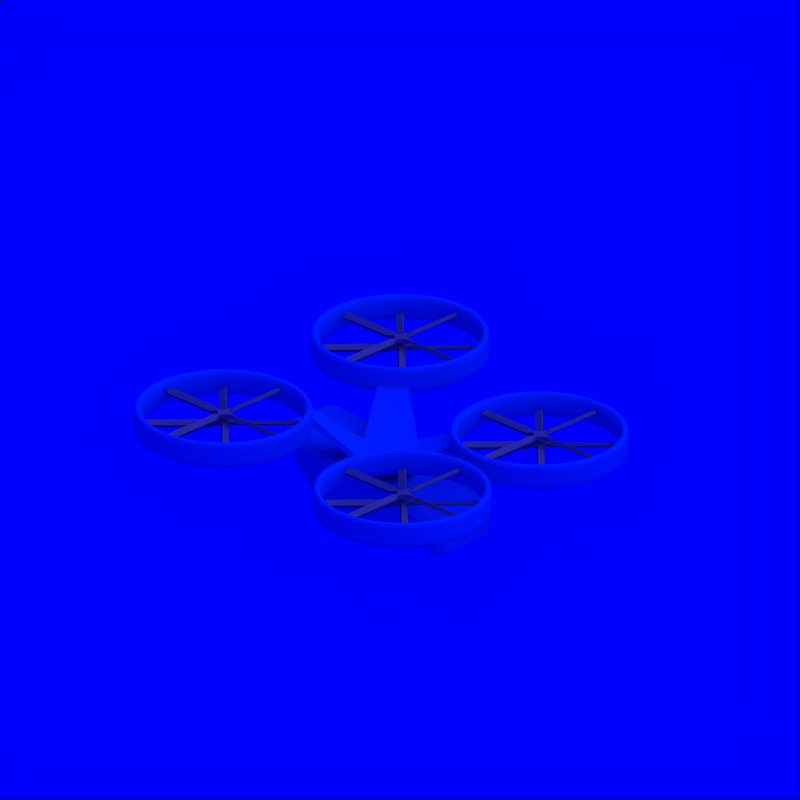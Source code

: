 # Source: Quadcopter_1.blend  (saved by Blender 2.71.0; exported with 4.5.12 LTS)
import bpy
from mathutils import Matrix  # noqa: F401  (used for matrix-valued properties, if any)

bpy.ops.wm.read_factory_settings(use_empty=True)
scene = bpy.context.scene
scene.name = 'Scene'

# ---- collections
col_collection_1 = bpy.data.collections.new('Collection 1'); scene.collection.children.link(col_collection_1)
col_collection_2 = bpy.data.collections.new('Collection 2'); scene.collection.children.link(col_collection_2)
col_collection_2.hide_render = True
col_collection_2.hide_viewport = True

# ---- materials (node trees are filled in below, after node groups)
mat_cc = bpy.data.materials.new('CC')
mat_cc.alpha_threshold = 0.0
mat_cc.diffuse_color = (0.0, 0.376, 0.827, 1.0)
mat_cc.roughness = 0.5
mat_cc.specular_intensity = 0.2
mat_cc.line_color = (0.0, 0.0, 0.0, 1.0)
mat_grey = bpy.data.materials.new('Grey')
mat_grey.alpha_threshold = 0.0
mat_grey.diffuse_color = (0.5, 0.5, 0.5, 1.0)
mat_grey.roughness = 0.5
mat_grey.specular_intensity = 0.2
mat_grey.line_color = (0.0, 0.0, 0.0, 1.0)
mat_white = bpy.data.materials.new('White')
mat_white.alpha_threshold = 0.0
mat_white.diffuse_color = (0.7, 0.7, 0.7, 1.0)
mat_white.roughness = 0.5
mat_white.specular_intensity = 0.2
mat_white.line_color = (0.0, 0.0, 0.0, 1.0)
mat_invisible = bpy.data.materials.new('Invisible')
mat_invisible.alpha_threshold = 0.0
mat_invisible.diffuse_color = (1.0, 1.0, 1.0, 1.0)
mat_invisible.roughness = 0.5
mat_invisible.specular_intensity = 0.0

# ---- material node trees

# ---- world
world_world = bpy.data.worlds.new('World'); scene.world = world_world
world_world.color = (0.0, 0.0, 1.0)
world_world.use_sun_shadow = False
world_world.sun_shadow_jitter_overblur = 0.0
world_world.cycles.sampling_method = 'MANUAL'
world_world.cycles.sample_map_resolution = 256

# ---- cameras
cam_camera_002 = bpy.data.cameras.new('Camera.002')
cam_camera_002.type = 'ORTHO'
cam_camera_002.passepartout_alpha = 0.2
cam_camera_002.clip_end = 100.0
cam_camera_002.lens = 35.0
cam_camera_002.sensor_width = 32.0
cam_camera_002.sensor_height = 18.0
cam_camera_002.show_passepartout = False
cam_camera_002.show_safe_areas = True
cam_camera_002.dof.focus_distance = 0.0
cam_camera_002.dof.aperture_fstop = 128.0

# ---- lights
light_lamp = bpy.data.lights.new('Lamp', 'SUN')
light_lamp.transmission_factor = 0.0
light_lamp.angle = 1.571
light_lamp.energy = 1.0
light_lamp.shadow_buffer_clip_start = 0.5
light_lamp.shadow_soft_size = 1.0
light_lamp.shadow_cascade_max_distance = 1000.0
light_lamp.cycles.use_multiple_importance_sampling = False

# ---- meshes
me_cube_002 = bpy.data.meshes.new('Cube.002')
me_cube_002.from_pydata([(0.7994, -1.223, 1.275), (6.04e-08, -0.8, 0.6), (0.6, -0.2, 0.6), (-3.02e-08, 0.4, 0.6), (1.51e-08, -0.2, 0.6), (1.05, -0.9141, 1.275), (0.85, 0.35, 0.8089), (0.4781, 0.65, 0.8089)], [], [(2, 1, 4), (3, 7, 6, 2), (2, 5, 0, 1), (2, 4, 3)])
me_cube_002.materials.append(mat_cc)
me_cube_002.use_remesh_preserve_volume = False
me_cube_002.use_remesh_preserve_attributes = False
me_cube_002.use_mirror_vertex_groups = False
me_cube_002.update()
me_plane_002 = bpy.data.meshes.new('Plane.002')
me_plane_002.from_pydata([(-0.05, -0.06, 0.0), (0.05, -0.06, 0.0), (-0.05, 0.04, 0.0), (0.05, 0.04, 0.0), (-0.025, 0.09, 0.0), (0.025, 0.09, 0.0), (0.1, -0.035, 0.0), (0.1, 0.015, 0.0), (-0.025, -0.11, 0.0), (0.025, -0.11, 0.0), (-0.1, -0.035, 0.0), (-0.1, 0.015, 0.0), (-1.025, -0.0533, -0.025), (-1.025, 0.0333, 0.025), (-0.2, -0.0533, -0.025), (-0.2, 0.0333, 0.025), (-0.0433, 0.19, -0.025), (0.0433, 0.19, 0.025), (-0.0433, 1.015, -0.025), (0.0433, 1.015, 0.025), (0.2, -0.0533, 0.025), (0.2, 0.0333, -0.025), (1.025, -0.0533, 0.025), (1.025, 0.0333, -0.025), (-0.0433, -0.21, 0.025), (0.0433, -0.21, -0.025), (-0.0433, -1.035, 0.025), (0.0433, -1.035, -0.025)], [], [(0, 1, 3, 2), (2, 3, 5, 4), (3, 1, 6, 7), (1, 0, 8, 9), (0, 2, 11, 10), (14, 15, 13, 12), (10, 11, 15, 14), (4, 5, 17, 16), (16, 17, 19, 18), (7, 6, 20, 21), (21, 20, 22, 23), (9, 8, 24, 25), (25, 24, 26, 27)])
me_plane_002.materials.append(mat_grey)
me_plane_002.use_remesh_preserve_volume = False
me_plane_002.use_remesh_preserve_attributes = False
me_plane_002.use_mirror_vertex_groups = False
me_plane_002.update()
me_cylinder = bpy.data.meshes.new('Cylinder')
me_cylinder.from_pydata([(0.0, 1.0, -2.111), (0.0, 1.0, 1.0), (0.1951, 0.9808, -2.111), (0.1951, 0.9808, 1.0), (0.3827, 0.9239, -2.111), (0.3827, 0.9239, 1.0), (0.5556, 0.8315, -2.111), (0.5556, 0.8315, 1.0), (0.7071, 0.7071, -2.111), (0.7071, 0.7071, 1.0), (0.8315, 0.5556, -2.111), (0.8315, 0.5556, 1.0), (0.9239, 0.3827, -2.111), (0.9239, 0.3827, 1.0), (0.9808, 0.1951, -2.111), (0.9808, 0.1951, 1.0), (1.0, 7.55e-08, -2.111), (1.0, 7.55e-08, 1.0), (0.9808, -0.1951, -2.111), (0.9808, -0.1951, 1.0), (0.9239, -0.3827, -2.111), (0.9239, -0.3827, 1.0), (0.8315, -0.5556, -2.111), (0.8315, -0.5556, 1.0), (0.7071, -0.7071, -2.111), (0.7071, -0.7071, 1.0), (0.5556, -0.8315, -2.111), (0.5556, -0.8315, 1.0), (0.3827, -0.9239, -2.111), (0.3827, -0.9239, 1.0), (0.1951, -0.9808, -2.111), (0.1951, -0.9808, 1.0), (-3.258e-07, -1.0, -2.111), (-3.258e-07, -1.0, 1.0), (-0.1951, -0.9808, -2.111), (-0.1951, -0.9808, 1.0), (-0.3827, -0.9239, -2.111), (-0.3827, -0.9239, 1.0), (-0.5556, -0.8315, -2.111), (-0.5556, -0.8315, 1.0), (-0.7071, -0.7071, -2.111), (-0.7071, -0.7071, 1.0), (-0.8315, -0.5556, -2.111), (-0.8315, -0.5556, 1.0), (-0.9239, -0.3827, -2.111), (-0.9239, -0.3827, 1.0), (-0.9808, -0.1951, -2.111), (-0.9808, -0.1951, 1.0), (-1.0, 9.656e-07, -2.111), (-1.0, 9.656e-07, 1.0), (-0.9808, 0.1951, -2.111), (-0.9808, 0.1951, 1.0), (-0.9239, 0.3827, -2.111), (-0.9239, 0.3827, 1.0), (-0.8315, 0.5556, -2.111), (-0.8315, 0.5556, 1.0), (-0.7071, 0.7071, -2.111), (-0.7071, 0.7071, 1.0), (-0.5556, 0.8315, -2.111), (-0.5556, 0.8315, 1.0), (-0.3827, 0.9239, -2.111), (-0.3827, 0.9239, 1.0), (-0.1951, 0.9808, -2.111), (-0.1951, 0.9808, 1.0), (0.0, 0.9, -2.111), (0.0, 0.9, 1.0), (0.1756, 0.8827, -2.111), (0.1756, 0.8827, 1.0), (0.3444, 0.8315, -2.111), (0.3444, 0.8315, 1.0), (0.5, 0.7483, -2.111), (0.5, 0.7483, 1.0), (0.6364, 0.6364, -2.111), (0.6364, 0.6364, 1.0), (0.7483, 0.5, -2.111), (0.7483, 0.5, 1.0), (0.8315, 0.3444, -2.111), (0.8315, 0.3444, 1.0), (0.8827, 0.1756, -2.111), (0.8827, 0.1756, 1.0), (0.9, 6.795e-08, -2.111), (0.9, 6.795e-08, 1.0), (0.8827, -0.1756, -2.111), (0.8827, -0.1756, 1.0), (0.8315, -0.3444, -2.111), (0.8315, -0.3444, 1.0), (0.7483, -0.5, -2.111), (0.7483, -0.5, 1.0), (0.6364, -0.6364, -2.111), (0.6364, -0.6364, 1.0), (0.5, -0.7483, -2.111), (0.5, -0.7483, 1.0), (0.3444, -0.8315, -2.111), (0.3444, -0.8315, 1.0), (0.1756, -0.8827, -2.111), (0.1756, -0.8827, 1.0), (-2.933e-07, -0.9, -2.111), (-2.933e-07, -0.9, 1.0), (-0.1756, -0.8827, -2.111), (-0.1756, -0.8827, 1.0), (-0.3444, -0.8315, -2.111), (-0.3444, -0.8315, 1.0), (-0.5, -0.7483, -2.111), (-0.5, -0.7483, 1.0), (-0.6364, -0.6364, -2.111), (-0.6364, -0.6364, 1.0), (-0.7483, -0.5, -2.111), (-0.7483, -0.5, 1.0), (-0.8315, -0.3444, -2.111), (-0.8315, -0.3444, 1.0), (-0.8827, -0.1756, -2.111), (-0.8827, -0.1756, 1.0), (-0.9, 8.69e-07, -2.111), (-0.9, 8.69e-07, 1.0), (-0.8827, 0.1756, -2.111), (-0.8827, 0.1756, 1.0), (-0.8315, 0.3444, -2.111), (-0.8315, 0.3444, 1.0), (-0.7483, 0.5, -2.111), (-0.7483, 0.5, 1.0), (-0.6364, 0.6364, -2.111), (-0.6364, 0.6364, 1.0), (-0.5, 0.7483, -2.111), (-0.5, 0.7483, 1.0), (-0.3444, 0.8315, -2.111), (-0.3444, 0.8315, 1.0), (-0.1756, 0.8827, -2.111), (-0.1756, 0.8827, 1.0), (0.0, 1.0, 0.0), (0.1951, 0.9808, 0.0), (0.3827, 0.9239, 0.0), (0.5556, 0.8315, 0.0), (0.7071, 0.7071, 0.0), (0.8315, 0.5556, 0.0), (0.9239, 0.3827, 0.0), (0.9808, 0.1951, 0.0), (1.0, 7.55e-08, 0.0), (0.9808, -0.1951, 0.0), (0.9239, -0.3827, 0.0), (0.8315, -0.5556, 0.0), (0.7071, -0.7071, 0.0), (0.5556, -0.8315, 0.0), (0.3827, -0.9239, 0.0), (0.1951, -0.9808, 0.0), (-3.258e-07, -1.0, 0.0), (-0.1951, -0.9808, 0.0), (-0.3827, -0.9239, 0.0), (-0.5556, -0.8315, 0.0), (-0.7071, -0.7071, 0.0), (-0.8315, -0.5556, 0.0), (-0.9239, -0.3827, 0.0), (-0.9808, -0.1951, 0.0), (-1.0, 9.656e-07, 0.0), (-0.9808, 0.1951, 0.0), (-0.9239, 0.3827, 0.0), (-0.8315, 0.5556, 0.0), (-0.7071, 0.7071, 0.0), (-0.5556, 0.8315, 0.0), (-0.3827, 0.9239, 0.0), (-0.1951, 0.9808, 0.0), (0.1951, 0.9808, -1.056), (0.3827, 0.9239, -1.056), (0.5556, 0.8315, -1.056), (0.7071, 0.7071, -1.056), (0.8315, 0.5556, -1.056), (0.9239, 0.3827, -1.056), (0.9808, 0.1951, -1.056), (1.0, 7.55e-08, -1.056), (0.9808, -0.1951, -1.056), (0.9239, -0.3827, -1.056), (0.8315, -0.5556, -1.056), (0.7071, -0.7071, -1.056), (0.5556, -0.8315, -1.056), (0.3827, -0.9239, -1.056), (0.1951, -0.9808, -1.056), (-3.258e-07, -1.0, -1.056), (-0.1951, -0.9808, -1.056), (-0.3827, -0.9239, -1.056), (-0.5556, -0.8315, -1.056), (-0.7071, -0.7071, -1.056), (-0.8315, -0.5556, -1.056), (-0.9239, -0.3827, -1.056), (-0.9808, -0.1951, -1.056), (-1.0, 9.656e-07, -1.056), (-0.9808, 0.1951, -1.056), (-0.9239, 0.3827, -1.056), (-0.8315, 0.5556, -1.056), (-0.7071, 0.7071, -1.056), (-0.5556, 0.8315, -1.056), (-0.3827, 0.9239, -1.056), (-0.1951, 0.9808, -1.056), (0.0, 1.0, -1.056)], [], [(128, 1, 3, 129), (129, 3, 5, 130), (130, 5, 7, 131), (131, 7, 9, 132), (132, 9, 11, 133), (133, 11, 13, 134), (134, 13, 15, 135), (135, 15, 17, 136), (136, 17, 19, 137), (137, 19, 21, 138), (138, 21, 23, 139), (139, 23, 25, 140), (140, 25, 27, 141), (141, 27, 29, 142), (142, 29, 31, 143), (143, 31, 33, 144), (144, 33, 35, 145), (145, 35, 37, 146), (146, 37, 39, 147), (147, 39, 41, 148), (148, 41, 43, 149), (149, 43, 45, 150), (150, 45, 47, 151), (151, 47, 49, 152), (152, 49, 51, 153), (153, 51, 53, 154), (154, 53, 55, 155), (155, 55, 57, 156), (156, 57, 59, 157), (157, 59, 61, 158), (14, 16, 80, 78), (159, 63, 1, 128), (158, 61, 63, 159), (63, 127, 65, 1), (64, 66, 67, 65), (66, 68, 69, 67), (68, 70, 71, 69), (70, 72, 73, 71), (72, 74, 75, 73), (74, 76, 77, 75), (76, 78, 79, 77), (78, 80, 81, 79), (80, 82, 83, 81), (82, 84, 85, 83), (84, 86, 87, 85), (86, 88, 89, 87), (88, 90, 91, 89), (90, 92, 93, 91), (92, 94, 95, 93), (94, 96, 97, 95), (96, 98, 99, 97), (98, 100, 101, 99), (100, 102, 103, 101), (102, 104, 105, 103), (104, 106, 107, 105), (106, 108, 109, 107), (108, 110, 111, 109), (110, 112, 113, 111), (112, 114, 115, 113), (114, 116, 117, 115), (116, 118, 119, 117), (118, 120, 121, 119), (120, 122, 123, 121), (122, 124, 125, 123), (33, 31, 95, 97), (126, 64, 65, 127), (124, 126, 127, 125), (62, 0, 64, 126), (69, 71, 7, 5), (124, 122, 58, 60), (19, 83, 85, 21), (77, 79, 15, 13), (6, 8, 72, 70), (84, 82, 18, 20), (30, 32, 96, 94), (14, 78, 76, 12), (11, 75, 77, 13), (93, 95, 31, 29), (75, 11, 9, 73), (69, 5, 3, 67), (27, 25, 89, 91), (9, 7, 71, 73), (25, 23, 87, 89), (85, 87, 23, 21), (76, 74, 10, 12), (24, 26, 90, 88), (57, 121, 123, 59), (30, 94, 92, 28), (19, 17, 81, 83), (22, 86, 84, 20), (17, 15, 79, 81), (49, 113, 115, 51), (27, 91, 93, 29), (55, 53, 117, 119), (8, 10, 74, 72), (109, 45, 43, 107), (41, 105, 107, 43), (101, 37, 35, 99), (117, 53, 51, 115), (33, 97, 99, 35), (47, 45, 109, 111), (92, 90, 26, 28), (32, 34, 98, 96), (39, 37, 101, 103), (0, 2, 66, 64), (125, 61, 59, 123), (39, 103, 105, 41), (55, 119, 121, 57), (63, 61, 125, 127), (108, 106, 42, 44), (86, 22, 24, 88), (68, 66, 2, 4), (47, 111, 113, 49), (65, 67, 3, 1), (6, 70, 68, 4), (38, 40, 104, 102), (46, 110, 108, 44), (100, 98, 34, 36), (46, 48, 112, 110), (54, 118, 116, 52), (116, 114, 50, 52), (38, 102, 100, 36), (62, 126, 124, 60), (56, 58, 122, 120), (54, 56, 120, 118), (40, 42, 106, 104), (48, 50, 114, 112), (16, 18, 82, 80), (191, 128, 129, 160), (160, 129, 130, 161), (161, 130, 131, 162), (162, 131, 132, 163), (163, 132, 133, 164), (164, 133, 134, 165), (165, 134, 135, 166), (166, 135, 136, 167), (167, 136, 137, 168), (168, 137, 138, 169), (169, 138, 139, 170), (170, 139, 140, 171), (171, 140, 141, 172), (172, 141, 142, 173), (173, 142, 143, 174), (174, 143, 144, 175), (175, 144, 145, 176), (176, 145, 146, 177), (177, 146, 147, 178), (178, 147, 148, 179), (179, 148, 149, 180), (180, 149, 150, 181), (181, 150, 151, 182), (182, 151, 152, 183), (183, 152, 153, 184), (184, 153, 154, 185), (185, 154, 155, 186), (186, 155, 156, 187), (187, 156, 157, 188), (188, 157, 158, 189), (190, 159, 128, 191), (189, 158, 159, 190), (0, 191, 160, 2), (2, 160, 161, 4), (4, 161, 162, 6), (6, 162, 163, 8), (8, 163, 164, 10), (10, 164, 165, 12), (12, 165, 166, 14), (14, 166, 167, 16), (16, 167, 168, 18), (18, 168, 169, 20), (20, 169, 170, 22), (22, 170, 171, 24), (24, 171, 172, 26), (26, 172, 173, 28), (28, 173, 174, 30), (30, 174, 175, 32), (32, 175, 176, 34), (34, 176, 177, 36), (36, 177, 178, 38), (38, 178, 179, 40), (40, 179, 180, 42), (42, 180, 181, 44), (44, 181, 182, 46), (46, 182, 183, 48), (48, 183, 184, 50), (50, 184, 185, 52), (52, 185, 186, 54), (54, 186, 187, 56), (56, 187, 188, 58), (58, 188, 189, 60), (62, 190, 191, 0), (60, 189, 190, 62)])
me_cylinder.polygons.foreach_set('use_smooth', [True] * 192)
me_cylinder.materials.append(mat_cc)
me_cylinder.use_remesh_preserve_volume = False
me_cylinder.use_remesh_preserve_attributes = False
me_cylinder.use_mirror_vertex_groups = False
me_cylinder.update()
me_cube = bpy.data.meshes.new('Cube')
me_cube.from_pydata([(-0.56, 1.4, -0.42), (-0.784, -1.0, -0.188), (0.784, -1.0, -0.188), (0.56, 1.4, -0.42), (-0.56, 1.4, 0.02), (-0.784, -1.0, 0.588), (0.784, -1.0, 0.588), (0.56, 1.4, 0.02), (0.784, 0.6, 0.588), (-0.784, 0.6, 0.588), (0.784, 0.6, -0.188), (-0.784, 0.6, -0.188), (-0.5096, -2.0, 0.4178), (0.5096, -2.0, 0.4178), (-0.5096, -2.0, 0.7822), (0.5096, -2.0, 0.7822)], [], [(2, 6, 15, 13), (5, 14, 15, 6), (10, 2, 1, 11), (3, 7, 8, 10), (9, 5, 6, 8), (9, 11, 1, 5), (4, 0, 11, 9), (3, 10, 11, 0), (4, 9, 8, 7), (10, 8, 6, 2), (2, 13, 12, 1), (5, 1, 12, 14), (12, 13, 15, 14), (0, 4, 7, 3)])
me_cube.materials.append(mat_cc)
me_cube.use_remesh_preserve_volume = False
me_cube.use_remesh_preserve_attributes = False
me_cube.use_mirror_vertex_groups = False
me_cube.update()
me_icosphere_003 = bpy.data.meshes.new('Icosphere.003')
me_icosphere_003.from_pydata([(0.0, 0.0, -1.0), (0.7236, -0.5257, -0.4472), (-0.2764, -0.8506, -0.4472), (-0.8944, 0.0, -0.4472), (-0.2764, 0.8506, -0.4472), (0.7236, 0.5257, -0.4472), (-0.1625, -0.5, -0.8507), (0.4253, -0.309, -0.8507), (0.2629, -0.809, -0.5257), (0.8506, 0.0, -0.5257), (0.4253, 0.309, -0.8507), (-0.5257, 0.0, -0.8507), (-0.6882, -0.5, -0.5257), (-0.1625, 0.5, -0.8507), (-0.6882, 0.5, -0.5257), (0.2629, 0.809, -0.5257), (0.9511, -0.309, 0.0), (0.9511, 0.309, 0.0), (0.0, -1.0, 0.0), (0.5878, -0.809, 0.0), (-0.9511, -0.309, 0.0), (-0.5878, -0.809, 0.0), (-0.5878, 0.809, 0.0), (-0.9511, 0.309, 0.0), (0.5878, 0.809, 0.0), (0.0, 1.0, 0.0), (0.9511, -0.309, 2.0), (0.9511, 0.309, 2.0), (-1.76e-06, -1.0, 2.0), (0.5878, -0.809, 2.0), (-0.9511, -0.309, 2.0), (-0.5878, -0.809, 2.0), (-0.5878, 0.809, 2.0), (-0.9511, 0.309, 2.0), (0.5878, 0.809, 2.0), (-1.76e-06, 1.0, 2.0), (0.7709, 0.3957, 2.5), (0.7709, 0.509, 2.5), (-2.384e-06, -0.2, 2.71), (0.5878, -0.009014, 2.562), (-0.7709, 0.3957, 2.5), (-0.5878, -0.009014, 2.562), (-0.5878, 0.609, 2.5), (-0.7709, 0.509, 2.5), (0.5878, 0.609, 2.5), (-2.358e-06, 0.8, 2.681), (0.7709, 0.3957, 3.1), (0.7709, 0.509, 3.1), (-2.868e-06, 0.3144, 3.262), (0.5878, 0.3144, 3.1), (-0.7709, 0.3957, 3.1), (-0.5878, 0.3144, 3.1), (-0.5878, 0.6077, 3.1), (-0.7709, 0.509, 3.1), (0.5878, 0.6077, 3.1), (-2.881e-06, 0.6077, 3.276), (0.7709, 0.3957, 3.4), (0.7709, 0.509, 3.4), (-2.989e-06, 0.3144, 3.4), (0.733, 0.3144, 3.4), (-0.7709, 0.3957, 3.4), (-0.733, 0.3144, 3.4), (-0.5878, 0.6077, 3.4), (-0.7709, 0.509, 3.4), (0.5878, 0.6077, 3.4), (-2.989e-06, 0.6077, 3.4), (0.7709, 0.3957, 3.6), (0.7709, 0.509, 3.6), (-3.165e-06, 0.3144, 3.6), (0.733, 0.3144, 3.6), (-0.7709, 0.3957, 3.6), (-0.733, 0.3144, 3.6), (-0.5878, 0.6077, 3.6), (-0.7709, 0.509, 3.6), (0.5878, 0.6077, 3.6), (-3.165e-06, 0.6077, 3.6)], [], [(0, 7, 6), (1, 7, 9), (0, 6, 11), (0, 11, 13), (0, 13, 10), (1, 9, 16), (2, 8, 18), (3, 12, 20), (4, 14, 22), (5, 15, 24), (1, 16, 19), (2, 18, 21), (3, 20, 23), (4, 22, 25), (5, 24, 17), (6, 8, 2), (6, 7, 8), (7, 1, 8), (9, 10, 5), (9, 7, 10), (7, 0, 10), (11, 12, 3), (11, 6, 12), (6, 2, 12), (13, 14, 4), (13, 11, 14), (11, 3, 14), (10, 15, 5), (10, 13, 15), (13, 4, 15), (16, 9, 17), (9, 5, 17), (18, 8, 19), (8, 1, 19), (20, 12, 21), (12, 2, 21), (22, 14, 23), (14, 3, 23), (24, 15, 25), (15, 4, 25), (17, 24, 34, 27), (25, 22, 32, 35), (23, 20, 30, 33), (21, 18, 28, 31), (19, 16, 26, 29), (24, 25, 35, 34), (22, 23, 33, 32), (20, 21, 31, 30), (18, 19, 29, 28), (16, 17, 27, 26), (27, 34, 44, 37), (35, 32, 42, 45), (33, 30, 40, 43), (31, 28, 38, 41), (29, 26, 36, 39), (34, 35, 45, 44), (32, 33, 43, 42), (30, 31, 41, 40), (28, 29, 39, 38), (26, 27, 37, 36), (37, 44, 54, 47), (45, 42, 52, 55), (43, 40, 50, 53), (41, 38, 48, 51), (39, 36, 46, 49), (44, 45, 55, 54), (42, 43, 53, 52), (40, 41, 51, 50), (38, 39, 49, 48), (36, 37, 47, 46), (47, 54, 64, 57), (55, 52, 62, 65), (53, 50, 60, 63), (51, 48, 58, 61), (49, 46, 56, 59), (54, 55, 65, 64), (52, 53, 63, 62), (50, 51, 61, 60), (48, 49, 59, 58), (46, 47, 57, 56), (57, 64, 74, 67), (65, 62, 72, 75), (63, 60, 70, 73), (59, 56, 66, 69), (64, 65, 75, 74), (62, 63, 73, 72), (60, 61, 71, 70), (56, 57, 67, 66), (66, 67, 74, 75, 72, 73, 70, 71, 68, 69), (61, 71, 68, 58), (58, 68, 69, 59)])
me_icosphere_003.materials.append(mat_white)
me_icosphere_003.use_remesh_preserve_volume = False
me_icosphere_003.use_remesh_preserve_attributes = False
me_icosphere_003.use_mirror_vertex_groups = False
me_icosphere_003.update()
me_target = bpy.data.meshes.new('Target')
me_target.from_pydata([(0.2, 0.2, -0.2), (0.2, -0.2, -0.2), (-0.2, -0.2, -0.2), (-0.2, 0.2, -0.2), (0.2, 0.2, 0.2), (0.2, -0.2, 0.2), (-0.2, -0.2, 0.2), (-0.2, 0.2, 0.2)], [], [(0, 1, 2, 3), (4, 7, 6, 5), (0, 4, 5, 1), (1, 5, 6, 2), (2, 6, 7, 3), (4, 0, 3, 7)])
me_target.materials.append(mat_invisible)
me_target.use_remesh_preserve_volume = False
me_target.use_remesh_preserve_attributes = False
me_target.use_mirror_vertex_groups = False
me_target.update()

# ---- objects
ob_cube_001 = bpy.data.objects.new('Cube.001', me_cube_002)
ob_plane_008 = bpy.data.objects.new('Plane.008', me_plane_002)
ob_cylinder_003 = bpy.data.objects.new('Cylinder.003', me_cylinder)
ob_plane_007 = bpy.data.objects.new('Plane.007', me_plane_002)
ob_plane_006 = bpy.data.objects.new('Plane.006', me_plane_002)
ob_cylinder_001 = bpy.data.objects.new('Cylinder.001', me_cylinder)
ob_plane_005 = bpy.data.objects.new('Plane.005', me_plane_002)
ob_plane_004 = bpy.data.objects.new('Plane.004', me_plane_002)
ob_cylinder_000 = bpy.data.objects.new('Cylinder.000', me_cylinder)
ob_plane_002 = bpy.data.objects.new('Plane.002', me_plane_002)
ob_plane_001 = bpy.data.objects.new('Plane.001', me_plane_002)
ob_cube = bpy.data.objects.new('Cube', me_cube)
ob_cylinder_002 = bpy.data.objects.new('Cylinder.002', me_cylinder)
ob_plane_003 = bpy.data.objects.new('Plane.003', me_plane_002)
ob_camera = bpy.data.objects.new('Camera', cam_camera_002)
ob_lamp_001 = bpy.data.objects.new('Lamp.001', light_lamp)
ob_icosphere_001 = bpy.data.objects.new('Icosphere.001', me_icosphere_003)
ob_target = bpy.data.objects.new('Target', me_target)

# ---- transforms, parenting, visibility, modifiers, constraints
ob_cube_001.location = (0.0, 0.0, -0.8)
ob_cube_001.rotation_euler = (0.0, -0.0, 1.571)
ob_cube_001.scale = (0.5, 0.5, 0.5)
ob_cube_001.lineart.crease_threshold = 0.0
_m = ob_cube_001.modifiers.new('Mirror', 'MIRROR')
_m = ob_cube_001.modifiers.new('Solidify', 'SOLIDIFY')
_m.thickness = 0.1
_m.nonmanifold_thickness_mode = 'FIXED'
_m.nonmanifold_merge_threshold = 0.0003
ob_plane_008.location = (-0.75, -0.725, -0.3025)
ob_plane_008.rotation_euler = (-3.142, 2.715e-07, -3.142)
ob_plane_008.scale = (0.5625, 0.5625, 0.5625)
ob_plane_008.lineart.crease_threshold = 0.0
_m = ob_plane_008.modifiers.new('Solidify', 'SOLIDIFY')
_m.thickness = 0.05
_m.nonmanifold_thickness_mode = 'FIXED'
_m.nonmanifold_merge_threshold = 0.0003
ob_cylinder_003.location = (-0.75, -0.725, -0.2875)
ob_cylinder_003.scale = (0.675, 0.675, 0.0675)
ob_cylinder_003.lineart.crease_threshold = 0.0
_m = ob_cylinder_003.modifiers.new('Subsurf', 'SUBSURF')
_m.uv_smooth = 'PRESERVE_CORNERS'
_m.quality = 2
_m.show_only_control_edges = False
ob_plane_007.location = (-0.75, -0.725, -0.3775)
ob_plane_007.rotation_euler = (-3.142, 2.347e-07, -3.927)
ob_plane_007.scale = (0.5625, 0.5625, 0.5625)
ob_plane_007.lineart.crease_threshold = 0.0
_m = ob_plane_007.modifiers.new('Solidify', 'SOLIDIFY')
_m.thickness = 0.05
_m.nonmanifold_thickness_mode = 'FIXED'
_m.nonmanifold_merge_threshold = 0.0003
ob_plane_006.location = (-0.75, 0.725, -0.3775)
ob_plane_006.rotation_euler = (-3.142, 3.017e-07, -3.927)
ob_plane_006.scale = (0.5625, 0.5625, 0.5625)
ob_plane_006.lineart.crease_threshold = 0.0
_m = ob_plane_006.modifiers.new('Solidify', 'SOLIDIFY')
_m.thickness = 0.05
_m.nonmanifold_thickness_mode = 'FIXED'
_m.nonmanifold_merge_threshold = 0.0003
ob_cylinder_001.location = (-0.75, 0.725, -0.2875)
ob_cylinder_001.scale = (0.675, 0.675, 0.0675)
ob_cylinder_001.lineart.crease_threshold = 0.0
_m = ob_cylinder_001.modifiers.new('Subsurf', 'SUBSURF')
_m.uv_smooth = 'PRESERVE_CORNERS'
_m.quality = 2
_m.show_only_control_edges = False
ob_plane_005.location = (-0.75, 0.725, -0.3025)
ob_plane_005.rotation_euler = (-3.142, 2.555e-07, -3.142)
ob_plane_005.scale = (0.5625, 0.5625, 0.5625)
ob_plane_005.lineart.crease_threshold = 0.0
_m = ob_plane_005.modifiers.new('Solidify', 'SOLIDIFY')
_m.thickness = 0.05
_m.nonmanifold_thickness_mode = 'FIXED'
_m.nonmanifold_merge_threshold = 0.0003
ob_plane_004.location = (0.9, -0.9, -0.1025)
ob_plane_004.rotation_euler = (-3.142, 2.715e-07, -3.142)
ob_plane_004.scale = (0.5625, 0.5625, 0.5625)
ob_plane_004.lineart.crease_threshold = 0.0
_m = ob_plane_004.modifiers.new('Solidify', 'SOLIDIFY')
_m.thickness = 0.05
_m.nonmanifold_thickness_mode = 'FIXED'
_m.nonmanifold_merge_threshold = 0.0003
ob_cylinder_000.location = (0.9, -0.9, -0.0875)
ob_cylinder_000.scale = (0.675, 0.675, 0.0675)
ob_cylinder_000.lineart.crease_threshold = 0.0
_m = ob_cylinder_000.modifiers.new('Subsurf', 'SUBSURF')
_m.uv_smooth = 'PRESERVE_CORNERS'
_m.quality = 2
_m.show_only_control_edges = False
ob_plane_002.location = (0.9, -0.9, -0.1775)
ob_plane_002.rotation_euler = (-3.142, 2.757e-07, -3.927)
ob_plane_002.scale = (0.5625, 0.5625, 0.5625)
ob_plane_002.lineart.crease_threshold = 0.0
_m = ob_plane_002.modifiers.new('Solidify', 'SOLIDIFY')
_m.thickness = 0.05
_m.nonmanifold_thickness_mode = 'FIXED'
_m.nonmanifold_merge_threshold = 0.0003
ob_plane_001.location = (0.9, 0.975, -0.1775)
ob_plane_001.rotation_euler = (-3.142, 3.166e-07, -3.927)
ob_plane_001.scale = (0.5625, 0.5625, 0.5625)
ob_plane_001.lineart.crease_threshold = 0.0
_m = ob_plane_001.modifiers.new('Solidify', 'SOLIDIFY')
_m.thickness = 0.05
_m.nonmanifold_thickness_mode = 'FIXED'
_m.nonmanifold_merge_threshold = 0.0003
ob_cube.location = (0.0, 0.0, -0.8)
ob_cube.rotation_euler = (0.0, -0.0, 1.571)
ob_cube.scale = (0.5, 0.5, 0.5)
ob_cube.lineart.crease_threshold = 0.0
_m = ob_cube.modifiers.new('Bevel', 'BEVEL')
_m.limit_method = 'NONE'
_m.spread = 0.0
ob_cylinder_002.location = (0.9, 0.975, -0.0875)
ob_cylinder_002.scale = (0.675, 0.675, 0.0675)
ob_cylinder_002.lineart.crease_threshold = 0.0
_m = ob_cylinder_002.modifiers.new('Subsurf', 'SUBSURF')
_m.uv_smooth = 'PRESERVE_CORNERS'
_m.quality = 2
_m.show_only_control_edges = False
ob_plane_003.location = (0.9, 0.975, -0.1025)
ob_plane_003.rotation_euler = (-3.142, 2.629e-07, -3.142)
ob_plane_003.scale = (0.5625, 0.5625, 0.5625)
ob_plane_003.lineart.crease_threshold = 0.0
_m = ob_plane_003.modifiers.new('Solidify', 'SOLIDIFY')
_m.thickness = 0.05
_m.nonmanifold_thickness_mode = 'FIXED'
_m.nonmanifold_merge_threshold = 0.0003
ob_camera.location = (-6.0, 6.0, 4.0)
ob_camera.rotation_euler = (1.571, 0.0, 0.0)
ob_camera.lock_rotations_4d = False
ob_camera.empty_display_type = 'ARROWS'
ob_camera.color = (0.0, 0.0, 0.0, 1.0)
ob_camera.lineart.crease_threshold = 0.0
_c = ob_camera.constraints.new('TRACK_TO'); _c.name = 'Const'
_c.target = ob_target
ob_lamp_001.parent = ob_camera
ob_lamp_001.matrix_parent_inverse = Matrix(((0.7071, 0.7071, 0.0, -0.0), (-0.3015, 0.3015, 0.9045, -2.529e-07), (0.6396, -0.6396, 0.4264, -9.381), (0.0, 0.0, 0.0, 1.0)))
ob_lamp_001.location = (4.0, 1.0, 7.0)
ob_lamp_001.rotation_euler = (-0.07775, 0.5308, 0.2138)
ob_lamp_001.lock_rotations_4d = False
ob_lamp_001.empty_display_type = 'ARROWS'
ob_lamp_001.color = (0.0, 0.0, 0.0, 1.0)
ob_lamp_001.lineart.crease_threshold = 0.0
ob_icosphere_001.location = (-1.2, 0.0, 0.0)
ob_icosphere_001.rotation_euler = (1.571, -0.0, 1.571)
ob_icosphere_001.scale = (1.0, 0.5, 1.0)
ob_icosphere_001.lineart.crease_threshold = 0.0
ob_target.location = (0.0, 0.0, 0.0)
ob_target.lock_rotations_4d = False
ob_target.empty_display_type = 'ARROWS'
ob_target.color = (0.0, 0.0, 0.0, 1.0)
ob_target.lineart.crease_threshold = 0.0

# ---- collection membership
col_collection_1.objects.link(ob_cube_001)
col_collection_1.objects.link(ob_plane_008)
col_collection_1.objects.link(ob_cylinder_003)
col_collection_1.objects.link(ob_plane_007)
col_collection_1.objects.link(ob_plane_006)
col_collection_1.objects.link(ob_cylinder_001)
col_collection_1.objects.link(ob_plane_005)
col_collection_1.objects.link(ob_plane_004)
col_collection_1.objects.link(ob_cylinder_000)
col_collection_1.objects.link(ob_plane_002)
col_collection_1.objects.link(ob_plane_001)
col_collection_1.objects.link(ob_cube)
col_collection_1.objects.link(ob_cylinder_002)
col_collection_1.objects.link(ob_plane_003)
col_collection_1.objects.link(ob_camera)
col_collection_1.objects.link(ob_lamp_001)
col_collection_2.objects.link(ob_icosphere_001)
col_collection_2.objects.link(ob_target)

# ---- scene / render settings (as saved in the file)
scene.camera = ob_camera
scene.frame_start = 1; scene.frame_end = 8; scene.frame_set(5)
scene.render.engine = 'BLENDER_EEVEE_NEXT'
scene.render.image_settings.compression = 90
scene.render.resolution_x = 108
scene.render.resolution_y = 108
scene.render.pixel_aspect_x = 100.0
scene.render.pixel_aspect_y = 100.0
scene.render.fps = 8
scene.render.dither_intensity = 0.0
scene.render.use_compositing = False
scene.render.use_sequencer = False
scene.render.bake_margin = 2
scene.render.bake_bias = 0.0
scene.render.use_stamp_time = False
scene.render.use_stamp_date = False
scene.render.use_stamp_frame = False
scene.render.use_stamp_camera = False
scene.render.use_stamp_scene = False
scene.render.use_stamp_filename = False
scene.render.use_stamp_render_time = False
scene.render.stamp_font_size = 0
scene.cycles.use_denoising = False
scene.cycles.samples = 10
scene.cycles.sampling_pattern = 'TABULATED_SOBOL'
scene.cycles.light_sampling_threshold = 0.0
scene.cycles.use_adaptive_sampling = False
scene.cycles.use_light_tree = False
scene.cycles.blur_glossy = 0.0
scene.cycles.volume_bounces = 1
scene.cycles.pixel_filter_type = 'GAUSSIAN'
scene.cycles.sample_clamp_indirect = 0.0
scene.view_settings.view_transform = 'Raw'
bpy.context.view_layer.update()
